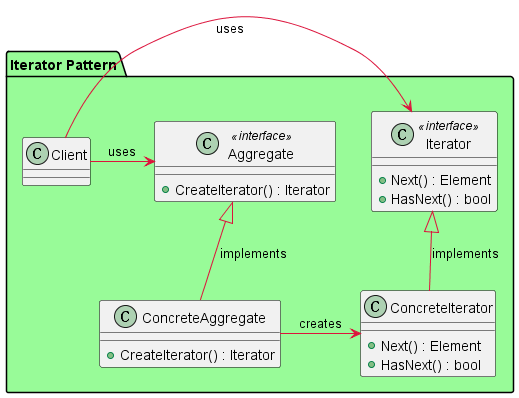

The diagram above was rendered by PlantUML. Its source (embedded in the PNG):
@startuml

!define RECTANGLE class

skinparam class {
    BackgroundColor<<T>> Wheat
    BorderColor Black
    ArrowColor Crimson
}

skinparam package {
    BackgroundColor PaleGreen
}

package "Iterator Pattern" {
  RECTANGLE Iterator<<interface>> {
    +Next() : Element
    +HasNext() : bool
  }

  RECTANGLE ConcreteIterator {
    +Next() : Element
    +HasNext() : bool
  }

  RECTANGLE Aggregate<<interface>> {
    +CreateIterator() : Iterator
  }

  RECTANGLE ConcreteAggregate {
    +CreateIterator() : Iterator
  }

  RECTANGLE Client {
  }

  Iterator <|-- ConcreteIterator : implements
  Aggregate <|-- ConcreteAggregate : implements
  ConcreteAggregate -right-> ConcreteIterator : creates
  Client -> Aggregate : uses
  Client -> Iterator : uses

}

@enduml